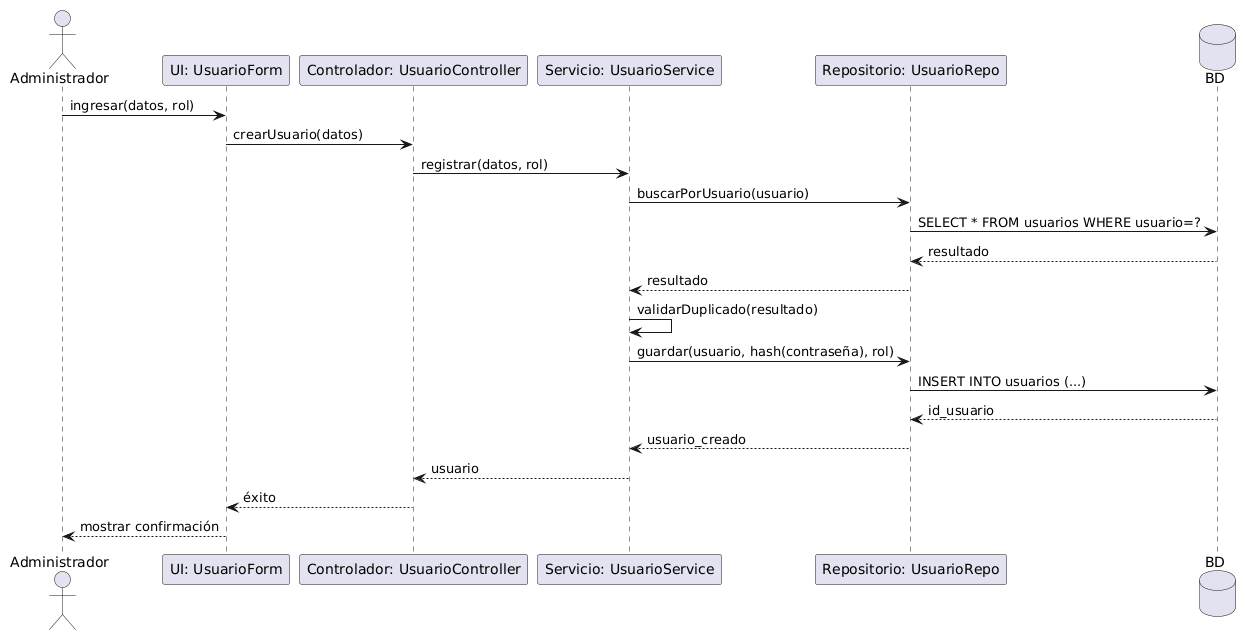

The diagram above was rendered by PlantUML. Its source (embedded in the PNG):
@startuml
actor Administrador
participant "UI: UsuarioForm" as UI
participant "Controlador: UsuarioController" as Ctrl
participant "Servicio: UsuarioService" as Serv
participant "Repositorio: UsuarioRepo" as Repo
database "BD" as BD

Administrador -> UI : ingresar(datos, rol)
UI -> Ctrl : crearUsuario(datos)
Ctrl -> Serv : registrar(datos, rol)
Serv -> Repo : buscarPorUsuario(usuario)
Repo -> BD : SELECT * FROM usuarios WHERE usuario=?
BD --> Repo : resultado
Repo --> Serv : resultado
Serv -> Serv : validarDuplicado(resultado)
Serv -> Repo : guardar(usuario, hash(contraseña), rol)
Repo -> BD : INSERT INTO usuarios (...)
BD --> Repo : id_usuario
Repo --> Serv : usuario_creado
Serv --> Ctrl : usuario
Ctrl --> UI : éxito
UI --> Administrador : mostrar confirmación
@enduml